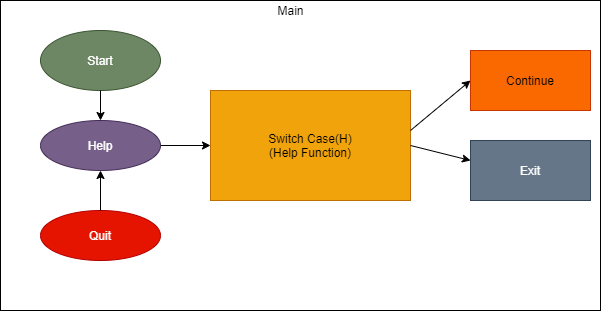

The diagram above was exported from draw.io. Its source (the exported page's mxGraphModel, read from the mxfile embedded in the PNG):
<mxGraphModel dx="868" dy="482" grid="1" gridSize="10" guides="1" tooltips="1" connect="1" arrows="1" fold="1" page="1" pageScale="1" pageWidth="850" pageHeight="1400" math="0" shadow="0">
  <root>
    <mxCell id="0" />
    <mxCell id="1" parent="0" />
    <mxCell id="dA7iT48JK5fmK29eis_J-1" value="Start" style="ellipse;whiteSpace=wrap;html=1;" vertex="1" parent="1">
      <mxGeometry x="130" y="110" width="120" height="50" as="geometry" />
    </mxCell>
    <mxCell id="dA7iT48JK5fmK29eis_J-4" value="" style="rounded=0;whiteSpace=wrap;html=1;" vertex="1" parent="1">
      <mxGeometry x="100" y="80" width="600" height="310" as="geometry" />
    </mxCell>
    <mxCell id="dA7iT48JK5fmK29eis_J-5" value="Start" style="ellipse;whiteSpace=wrap;html=1;fillColor=#6d8764;strokeColor=#3A5431;fontColor=#ffffff;" vertex="1" parent="1">
      <mxGeometry x="140" y="110" width="120" height="60" as="geometry" />
    </mxCell>
    <mxCell id="dA7iT48JK5fmK29eis_J-6" value="Help" style="ellipse;whiteSpace=wrap;html=1;fillColor=#76608a;strokeColor=#432D57;fontColor=#ffffff;" vertex="1" parent="1">
      <mxGeometry x="140" y="200" width="120" height="50" as="geometry" />
    </mxCell>
    <mxCell id="dA7iT48JK5fmK29eis_J-7" value="Quit" style="ellipse;whiteSpace=wrap;html=1;fillColor=#e51400;strokeColor=#B20000;fontColor=#ffffff;" vertex="1" parent="1">
      <mxGeometry x="140" y="290" width="120" height="50" as="geometry" />
    </mxCell>
    <mxCell id="dA7iT48JK5fmK29eis_J-8" value="Switch Case(H)&lt;br&gt;(Help Function)" style="rounded=0;whiteSpace=wrap;html=1;fillColor=#f0a30a;strokeColor=#BD7000;fontColor=#000000;" vertex="1" parent="1">
      <mxGeometry x="310" y="170" width="200" height="110" as="geometry" />
    </mxCell>
    <mxCell id="dA7iT48JK5fmK29eis_J-9" value="" style="endArrow=classic;html=1;" edge="1" parent="1">
      <mxGeometry width="50" height="50" relative="1" as="geometry">
        <mxPoint x="510" y="210" as="sourcePoint" />
        <mxPoint x="570" y="160" as="targetPoint" />
      </mxGeometry>
    </mxCell>
    <mxCell id="dA7iT48JK5fmK29eis_J-10" value="" style="endArrow=classic;html=1;exitX=1;exitY=0.5;exitDx=0;exitDy=0;" edge="1" parent="1" source="dA7iT48JK5fmK29eis_J-8">
      <mxGeometry width="50" height="50" relative="1" as="geometry">
        <mxPoint x="560" y="310" as="sourcePoint" />
        <mxPoint x="570" y="240" as="targetPoint" />
      </mxGeometry>
    </mxCell>
    <mxCell id="dA7iT48JK5fmK29eis_J-11" value="Continue" style="rounded=0;whiteSpace=wrap;html=1;fillColor=#fa6800;strokeColor=#C73500;fontColor=#000000;" vertex="1" parent="1">
      <mxGeometry x="570" y="130" width="120" height="60" as="geometry" />
    </mxCell>
    <mxCell id="dA7iT48JK5fmK29eis_J-12" value="Exit" style="rounded=0;whiteSpace=wrap;html=1;fillColor=#647687;strokeColor=#314354;fontColor=#ffffff;" vertex="1" parent="1">
      <mxGeometry x="570" y="220" width="120" height="60" as="geometry" />
    </mxCell>
    <mxCell id="dA7iT48JK5fmK29eis_J-13" value="Main" style="text;html=1;align=center;verticalAlign=middle;resizable=0;points=[];autosize=1;strokeColor=none;" vertex="1" parent="1">
      <mxGeometry x="370" y="80" width="40" height="20" as="geometry" />
    </mxCell>
    <mxCell id="dA7iT48JK5fmK29eis_J-14" value="" style="endArrow=classic;html=1;exitX=1;exitY=0.5;exitDx=0;exitDy=0;entryX=0;entryY=0.5;entryDx=0;entryDy=0;" edge="1" parent="1" source="dA7iT48JK5fmK29eis_J-6" target="dA7iT48JK5fmK29eis_J-8">
      <mxGeometry width="50" height="50" relative="1" as="geometry">
        <mxPoint x="260" y="250" as="sourcePoint" />
        <mxPoint x="310" y="200" as="targetPoint" />
      </mxGeometry>
    </mxCell>
    <mxCell id="dA7iT48JK5fmK29eis_J-15" value="" style="endArrow=classic;html=1;exitX=0.5;exitY=1;exitDx=0;exitDy=0;entryX=0.5;entryY=0;entryDx=0;entryDy=0;" edge="1" parent="1" source="dA7iT48JK5fmK29eis_J-5" target="dA7iT48JK5fmK29eis_J-6">
      <mxGeometry width="50" height="50" relative="1" as="geometry">
        <mxPoint x="180" y="220" as="sourcePoint" />
        <mxPoint x="230" y="170" as="targetPoint" />
      </mxGeometry>
    </mxCell>
    <mxCell id="dA7iT48JK5fmK29eis_J-16" value="" style="endArrow=classic;html=1;entryX=0.5;entryY=1;entryDx=0;entryDy=0;" edge="1" parent="1" target="dA7iT48JK5fmK29eis_J-6">
      <mxGeometry width="50" height="50" relative="1" as="geometry">
        <mxPoint x="200" y="290" as="sourcePoint" />
        <mxPoint x="230" y="250" as="targetPoint" />
      </mxGeometry>
    </mxCell>
  </root>
</mxGraphModel>